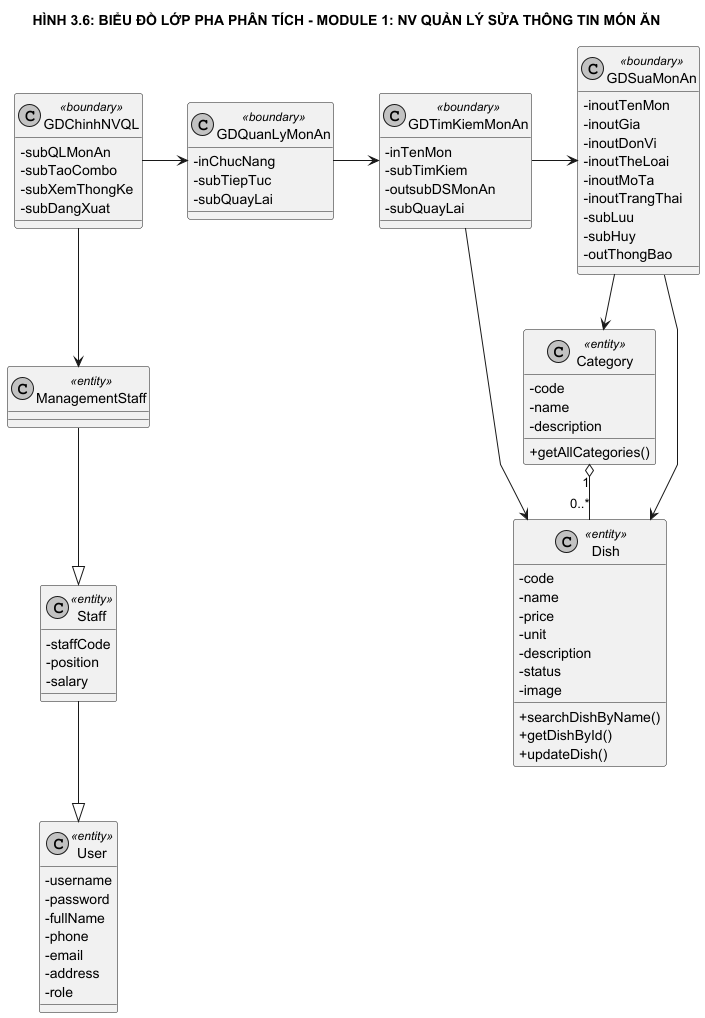

The diagram above was rendered by PlantUML. Its source (embedded in the PNG):
@startuml Analysis_02_Module1_ClassDiagram
skinparam classAttributeIconSize 0
skinparam monochrome true
skinparam shadowing false
skinparam linetype polyline
skinparam packageStyle rectangle
skinparam nodesep 45
skinparam ranksep 55

title HÌNH 3.6: BIỂU ĐỒ LỚP PHA PHÂN TÍCH - MODULE 1: NV QUẢN LÝ SỬA THÔNG TIN MÓN ĂN

class GDChinhNVQL <<boundary>> {
    - subQLMonAn
    - subTaoCombo
    - subXemThongKe
    - subDangXuat
}

class GDQuanLyMonAn <<boundary>> {
    - inChucNang
    - subTiepTuc
    - subQuayLai
}

class GDTimKiemMonAn <<boundary>> {
    - inTenMon
    - subTimKiem
    - outsubDSMonAn
    - subQuayLai
}

class GDSuaMonAn <<boundary>> {
    - inoutTenMon
    - inoutGia
    - inoutDonVi
    - inoutTheLoai
    - inoutMoTa
    - inoutTrangThai
    - subLuu
    - subHuy
    - outThongBao
}

class User <<entity>> {
    - username
    - password
    - fullName
    - phone
    - email
    - address
    - role
}

class Staff <<entity>> {
    - staffCode
    - position
    - salary
}

class ManagementStaff <<entity>> {
}

class Category <<entity>> {
    - code
    - name
    - description
    + getAllCategories()
}

class Dish <<entity>> {
    - code
    - name
    - price
    - unit
    - description
    - status
    - image
    + searchDishByName()
    + getDishById()
    + updateDish()
}

GDChinhNVQL -right-> GDQuanLyMonAn
GDQuanLyMonAn -right-> GDTimKiemMonAn
GDTimKiemMonAn -right-> GDSuaMonAn

GDChinhNVQL -down-> ManagementStaff
GDTimKiemMonAn -down-> Dish
GDSuaMonAn -down-> Dish
GDSuaMonAn -down-> Category

ManagementStaff -down-|> Staff
Staff -down-|> User
Category "1" o-- "0..*" Dish

@enduml